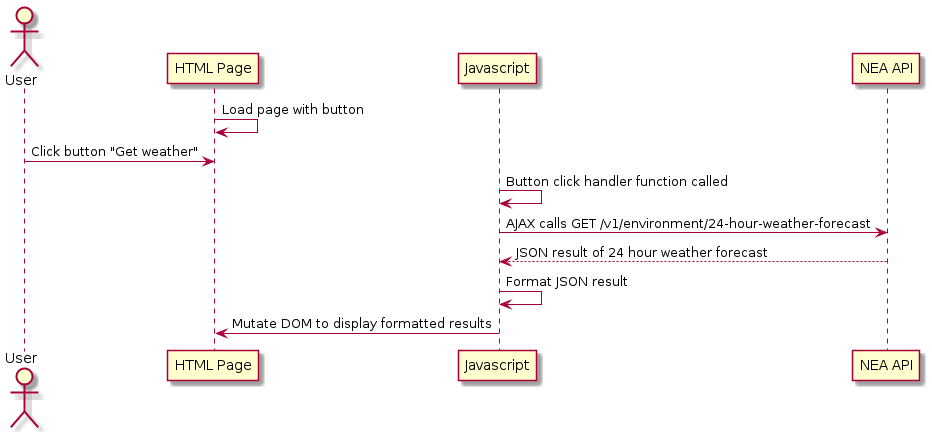

The diagram above was rendered by PlantUML. Its source (embedded in the PNG):
@startuml
actor User
participant "HTML Page" as Page
participant "Javascript" as JS
participant "NEA API" as NEA

Page -> Page: Load page with button
User -> Page: Click button "Get weather"
JS -> JS: Button click handler function called
JS -> NEA: AJAX calls GET /v1/environment/24-hour-weather-forecast
NEA --> JS: JSON result of 24 hour weather forecast
JS -> JS: Format JSON result
JS -> Page: Mutate DOM to display formatted results
@enduml